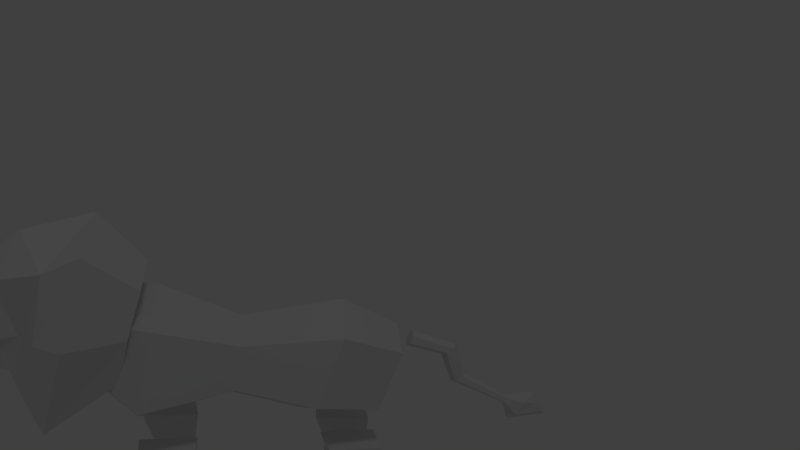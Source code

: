 # Source: Lion.blend  (saved by Blender 2.63.14; exported with 4.5.12 LTS)
import bpy
from mathutils import Matrix  # noqa: F401  (used for matrix-valued properties, if any)

bpy.ops.wm.read_factory_settings(use_empty=True)
scene = bpy.context.scene
scene.name = 'Scene'

# ---- collections
col_collection_1 = bpy.data.collections.new('Collection 1'); scene.collection.children.link(col_collection_1)

# ---- world
world_world = bpy.data.worlds.new('World'); scene.world = world_world
world_world.color = (0.05088, 0.05088, 0.05088)
world_world.use_sun_shadow = False
world_world.sun_shadow_jitter_overblur = 0.0
world_world.cycles.sampling_method = 'MANUAL'
world_world.cycles.sample_map_resolution = 256
world_world.light_settings.ao_factor = 0.1

# ---- cameras
cam_camera = bpy.data.cameras.new('Camera')
cam_camera.clip_end = 100.0
cam_camera.lens = 35.0
cam_camera.sensor_width = 32.0
cam_camera.sensor_height = 18.0
cam_camera.ortho_scale = 7.314
cam_camera.dof.focus_distance = 0.0
cam_camera.dof.aperture_fstop = 128.0

# ---- lights
light_lamp = bpy.data.lights.new('Lamp', 'POINT')
light_lamp.transmission_factor = 0.0
light_lamp.cutoff_distance = 30.0
light_lamp.energy = 100.0
light_lamp.shadow_buffer_clip_start = 1.001
light_lamp.shadow_soft_size = 1.0
light_lamp.shadow_maximum_resolution = 0.006
light_lamp.use_absolute_resolution = True
light_lamp.cycles.use_multiple_importance_sampling = False

# ---- meshes
me_cube = bpy.data.meshes.new('Cube')
me_cube.from_pydata([(0.5923, 0.8529, -0.3637), (0.5018, -2.338, 0.03556), (0.5273, 1.096, 0.2943), (0.4758, -2.261, 0.5548), (0.7589, 0.134, -0.2752), (0.5662, -0.7538, -0.1457), (0.8569, -1.76, -0.2979), (0.7178, 0.381, 0.5215), (0.5185, -0.7239, 0.3438), (0.7926, -1.68, 0.5866), (0.0, 0.902, -0.4963), (0.0, -2.374, -0.2037), (0.0, 1.125, 0.47), (0.0, -2.232, 0.8514), (0.0, 0.02155, -0.5857), (0.0, -0.7607, -0.3954), (0.0, -1.799, -0.7014), (0.0, 0.4583, 0.7674), (0.0, -0.7086, 0.5385), (0.0, -1.655, 0.8937), (0.672, -1.966, -0.02222), (0.233, -4.123, 0.002906), (0.5952, -1.792, 0.962), (0.2209, -4.222, 0.2911), (0.8562, -2.363, 1.368), (0.8577, -2.683, -0.5178), (0.4664, -3.219, 1.005), (0.5625, -2.947, 0.434), (0.2803, -4.171, 0.1456), (0.7571, -1.897, 0.4714), (0.4829, -3.055, -0.03257), (1.08, -2.504, 0.4427), (0.0, -1.755, 1.154), (0.0, -1.985, -0.1348), (0.0, -4.237, 0.3329), (0.0, -4.11, -0.02705), (0.0, -2.72, -0.7425), (0.0, -2.315, 1.666), (0.0, -4.216, 0.1456), (0.0, -1.881, 0.4769), (0.0, -3.337, 1.213), (0.0, -3.08, -0.1378), (0.8432, -2.802, 0.4352), (0.7658, -2.747, 1.155), (0.6982, -2.902, -0.1971), (0.0, -2.931, -0.3397), (0.0, -3.092, 1.429), (0.443, -3.264, 0.9366), (0.4598, -3.09, 0.03312), (0.5285, -2.991, 0.4343), (0.0, -3.112, -0.05741), (0.0, -3.358, 1.111), (0.0, -3.504, -0.09163), (0.4763, -3.464, 0.3126), (0.3325, -3.497, 0.01611), (0.4267, -3.567, 0.7391), (0.0, -3.729, 0.839), (0.3419, -3.729, 0.5239), (0.3005, -3.595, 0.01092), (0.3964, -3.628, 0.2369), (0.0, -3.598, -0.08272), (0.0, -3.841, 0.6336), (0.09004, 1.31, 0.349), (0.0733, 2.979, -0.5039), (0.04379, 2.585, -0.4502), (0.0521, 2.571, -0.5001), (0.108, 1.28, 0.2646), (0.07171, 3.063, -0.6081), (0.08419, 1.886, -0.1925), (0.0863, 1.747, 0.1493), (0.0, 1.263, 0.2071), (0.0, 1.325, 0.3917), (0.0, 3.164, -0.6749), (0.0, 2.972, -0.3968), (0.0, 1.706, 0.1039), (0.0, 1.864, -0.2337), (0.0, 2.564, -0.5239), (0.0, 1.874, 0.2309), (0.0, 2.649, -0.7366), (0.1177, 2.808, -0.4825), (0.0, 2.787, -0.3953), (0.1072, 2.73, -0.6512), (0.0, 2.029, -0.1452), (0.0, 2.592, -0.4249), (0.07133, 1.845, 0.1945), (0.07088, 1.989, -0.1673), (0.2618, 0.04444, -1.642), (0.1909, -0.154, -1.952), (0.7312, -0.154, -1.952), (0.6603, 0.04444, -1.642), (0.1909, 0.2706, -0.8169), (0.171, 0.9137, -0.7997), (0.6564, 0.9137, -0.7997), (0.6708, 0.32, -0.8169), (0.2633, 0.9282, -1.287), (0.3221, 0.4788, -1.297), (0.6306, 0.9282, -1.287), (0.6412, 0.4788, -1.297), (0.3325, 0.47, -1.643), (0.6061, 0.47, -1.643), (0.6971, 0.7659, -1.924), (0.225, 0.7659, -1.924), (0.4107, -2.021, -1.637), (0.3416, -2.214, -1.94), (0.8688, -2.214, -1.94), (0.7996, -2.021, -1.637), (0.3243, -1.772, -0.8315), (0.3049, -1.136, -0.8147), (0.8021, -1.173, -0.8147), (0.8187, -1.752, -0.8315), (0.4122, -1.158, -1.29), (0.4696, -1.597, -1.3), (0.7706, -1.158, -1.29), (0.7809, -1.597, -1.3), (0.4797, -1.605, -1.638), (0.7467, -1.605, -1.638), (0.8355, -1.317, -1.912), (0.3748, -1.317, -1.912)], [], [(6, 9, 3, 1), (0, 2, 7, 4), (4, 7, 8, 5), (5, 8, 9, 6), (6, 1, 11, 16), (9, 19, 13, 3), (2, 0, 10, 12), (0, 4, 14, 10), (4, 5, 15, 14), (5, 6, 16, 15), (2, 12, 17, 7), (7, 17, 18, 8), (8, 18, 19, 9), (39, 29, 20, 33), (59, 28, 21, 58), (36, 33, 20, 25), (29, 31, 25, 20), (45, 36, 25, 44), (57, 23, 28, 59), (22, 24, 31, 29), (32, 22, 29, 39), (43, 26, 27, 42), (42, 27, 30, 44), (50, 41, 30, 48), (28, 38, 35, 21), (24, 22, 32, 37), (43, 24, 37, 46), (23, 34, 38, 28), (47, 26, 40, 51), (41, 45, 44, 30), (24, 43, 42, 31), (31, 42, 44, 25), (26, 43, 46, 40), (27, 49, 48, 30), (26, 47, 49, 27), (52, 50, 48, 54), (55, 47, 51, 56), (49, 53, 54, 48), (60, 52, 54, 58), (47, 55, 53, 49), (57, 55, 56, 61), (53, 59, 58, 54), (55, 57, 59, 53), (35, 60, 58, 21), (23, 57, 61, 34), (64, 85, 68, 65), (78, 72, 67, 81), (79, 64, 65, 81), (84, 62, 66, 69), (73, 63, 67, 72), (75, 76, 65, 68), (79, 63, 73, 80), (74, 75, 68, 69), (62, 71, 70, 66), (70, 74, 69, 66), (64, 79, 80, 83), (85, 64, 83, 82), (62, 84, 77, 71), (84, 85, 82, 77), (76, 78, 81, 65), (85, 84, 69, 68), (63, 79, 81, 67), (98, 101, 87, 86), (101, 100, 88, 87), (100, 99, 89, 88), (99, 98, 86, 89), (86, 87, 88, 89), (93, 92, 91, 90), (90, 91, 94, 95), (91, 92, 96, 94), (92, 93, 97, 96), (93, 90, 95, 97), (94, 96, 100, 101), (97, 95, 98, 99), (95, 94, 101, 98), (96, 97, 99, 100), (114, 117, 103, 102), (117, 116, 104, 103), (116, 115, 105, 104), (115, 114, 102, 105), (102, 103, 104, 105), (109, 108, 107, 106), (106, 107, 110, 111), (107, 108, 112, 110), (108, 109, 113, 112), (109, 106, 111, 113), (110, 112, 116, 117), (113, 111, 114, 115), (111, 110, 117, 114), (112, 113, 115, 116)])
me_cube.use_remesh_preserve_volume = False
me_cube.use_remesh_preserve_attributes = False
me_cube.use_mirror_vertex_groups = False
me_cube.update()

# ---- objects
ob_lion = bpy.data.objects.new('Lion', me_cube)
ob_lamp = bpy.data.objects.new('Lamp', light_lamp)
ob_camera = bpy.data.objects.new('Camera', cam_camera)

# ---- transforms, parenting, visibility, modifiers, constraints
ob_lion.location = (0.0, 0.0, 0.0)
ob_lion.scale = (0.3879, 0.3879, 0.3879)
ob_lion.lock_rotations_4d = False
ob_lion.empty_display_type = 'ARROWS'
ob_lion.lineart.crease_threshold = 0.0
_m = ob_lion.modifiers.new('Mirror', 'MIRROR')
_m.use_clip = True
ob_lamp.location = (4.076, -0.5149, 9.983)
ob_lamp.rotation_euler = (0.6503, 0.05522, 1.866)
ob_lamp.lock_rotations_4d = False
ob_lamp.empty_display_type = 'ARROWS'
ob_lamp.color = (0.0, 0.0, 0.0, 0.0)
ob_lamp.lineart.crease_threshold = 0.0
ob_camera.location = (3.761, -0.4901, 1.437)
ob_camera.rotation_euler = (1.369, -0.09242, 1.356)
ob_camera.lock_rotations_4d = False
ob_camera.empty_display_type = 'ARROWS'
ob_camera.color = (0.0, 0.0, 0.0, 0.0)
ob_camera.display_type = 'WIRE'
ob_camera.lineart.crease_threshold = 0.0

# ---- collection membership
col_collection_1.objects.link(ob_lion)
col_collection_1.objects.link(ob_lamp)
col_collection_1.objects.link(ob_camera)

# ---- scene / render settings (as saved in the file)
scene.camera = ob_camera
scene.frame_start = 1; scene.frame_end = 250; scene.frame_set(1)
scene.render.engine = 'BLENDER_EEVEE_NEXT'
scene.render.image_settings.color_mode = 'RGB'
scene.render.image_settings.compression = 90
scene.render.resolution_percentage = 50
scene.render.dither_intensity = 0.0
scene.render.bake_margin = 2
scene.render.bake_bias = 0.0
scene.cycles.use_denoising = False
scene.cycles.samples = 99999
scene.cycles.sampling_pattern = 'TABULATED_SOBOL'
scene.cycles.light_sampling_threshold = 0.0
scene.cycles.use_adaptive_sampling = False
scene.cycles.use_light_tree = False
scene.cycles.blur_glossy = 0.0
scene.cycles.volume_bounces = 1
scene.cycles.pixel_filter_type = 'GAUSSIAN'
scene.cycles.sample_clamp_indirect = 0.0
scene.view_settings.view_transform = 'Standard'
bpy.context.view_layer.update()
